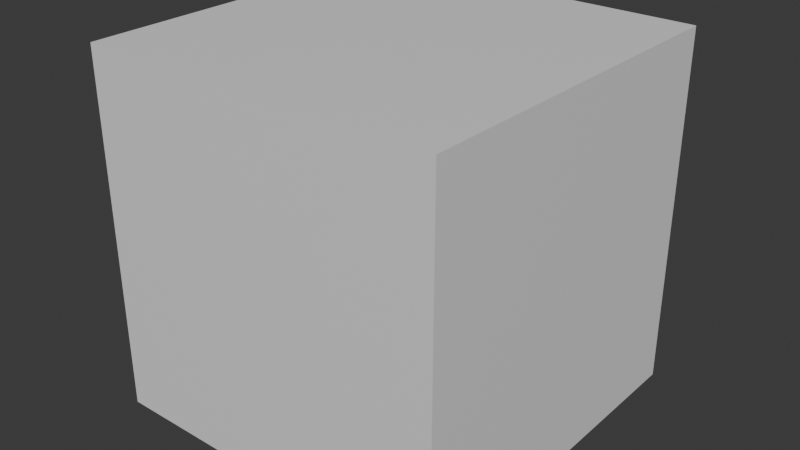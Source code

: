 # Source: AnimationCube.blend  (saved by Blender 4.4.30; exported with 4.5.12 LTS)
import bpy
from mathutils import Matrix  # noqa: F401  (used for matrix-valued properties, if any)

bpy.ops.wm.read_factory_settings(use_empty=True)
scene = bpy.context.scene
scene.name = 'Scene'

# ---- collections
col_collection = bpy.data.collections.new('Collection'); scene.collection.children.link(col_collection)

# ---- materials (node trees are filled in below, after node groups)
mat_material = bpy.data.materials.new('Material')
mat_material.alpha_threshold = 0.0
mat_material.roughness = 0.5
mat_material.line_color = (0.0, 0.0, 0.0, 1.0)

# ---- material node trees
mat_material.use_nodes = True; mat_material.node_tree.nodes.clear()
_N = mat_material.node_tree.nodes; _L = mat_material.node_tree.links
n0 = _N.new('ShaderNodeOutputMaterial'); n0.name = 'Material Output'; n0.location = (300, 300)
n1 = _N.new('ShaderNodeBsdfPrincipled'); n1.name = 'Principled BSDF'; n1.location = (10, 300)
n1.inputs[3].default_value = 1.45
_L.new(n1.outputs[0], n0.inputs[0])
n0.is_active_output = True

# ---- world
world_world = bpy.data.worlds.new('World'); scene.world = world_world
world_world.use_nodes = True; world_world.node_tree.nodes.clear()
_N = world_world.node_tree.nodes; _L = world_world.node_tree.links
n0 = _N.new('ShaderNodeOutputWorld'); n0.name = 'World Output'; n0.location = (300, 300)
n1 = _N.new('ShaderNodeBackground'); n1.name = 'Background'; n1.location = (10, 300)
n1.inputs[0].default_value = (0.05088, 0.05088, 0.05088, 1.0)
_L.new(n1.outputs[0], n0.inputs[0])
n0.is_active_output = True
world_world.color = (0.05088, 0.05088, 0.05088)
world_world.sun_shadow_jitter_overblur = 0.0

# ---- meshes
me_cube = bpy.data.meshes.new('Cube')
me_cube.from_pydata([(1.0, 1.0, 1.0), (1.0, 1.0, -1.0), (1.0, -1.0, 1.0), (1.0, -1.0, -1.0), (-1.0, 1.0, 1.0), (-1.0, 1.0, -1.0), (-1.0, -1.0, 1.0), (-1.0, -1.0, -1.0)], [], [(0, 4, 6, 2), (3, 2, 6, 7), (7, 6, 4, 5), (5, 1, 3, 7), (1, 0, 2, 3), (5, 4, 0, 1)])
_uv = me_cube.uv_layers.new(name='UVMap')
_uv.uv.foreach_set('vector', [0.625, 0.5, 0.875, 0.5, 0.875, 0.75, 0.625, 0.75, 0.375, 0.75, 0.625, 0.75, 0.625, 1.0, 0.375, 1.0, 0.375, 0.0, 0.625, 0.0, 0.625, 0.25, 0.375, 0.25, 0.125, 0.5, 0.375, 0.5, 0.375, 0.75, 0.125, 0.75, 0.375, 0.5, 0.625, 0.5, 0.625, 0.75, 0.375, 0.75, 0.375, 0.25, 0.625, 0.25, 0.625, 0.5, 0.375, 0.5])
me_cube.materials.append(mat_material)
me_cube.use_mirror_vertex_groups = False
me_cube.update()

# ---- objects
ob_cube = bpy.data.objects.new('Cube', me_cube)

# ---- transforms, parenting, visibility, modifiers, constraints
ob_cube.location = (0.0, 0.0, 0.0)
ob_cube.lock_rotations_4d = False
ob_cube.empty_display_type = 'ARROWS'
ob_cube.lineart.crease_threshold = 0.0

# ---- collection membership
col_collection.objects.link(ob_cube)

# ---- scene / render settings (as saved in the file)
scene.frame_start = 1; scene.frame_end = 60; scene.frame_set(1)
scene.render.engine = 'BLENDER_EEVEE_NEXT'
bpy.context.view_layer.update()

# ---- added for rendering (the .blend has no active camera and no usable light): camera, sun
cam_auto = bpy.data.cameras.new('AutoCamera')
cam_auto.lens = 50.0
cam_auto.sensor_width = 36.0
cam_auto.clip_end = 1000.0
ob_auto_camera = bpy.data.objects.new('AutoCamera', cam_auto)
scene.collection.objects.link(ob_auto_camera)
ob_auto_camera.location = (3.20507, -3.84609, 2.56406)
ob_auto_camera.rotation_euler = (1.09748, -7.21219e-08, 0.694738)
scene.camera = ob_auto_camera
light_auto_sun = bpy.data.lights.new('AutoSun', 'SUN')
light_auto_sun.energy = 3.0
light_auto_sun.angle = 0.0523599
ob_auto_sun = bpy.data.objects.new('AutoSun', light_auto_sun)
scene.collection.objects.link(ob_auto_sun)
ob_auto_sun.rotation_euler = (0.872665, 0.174533, 0.523599)
bpy.context.view_layer.update()
